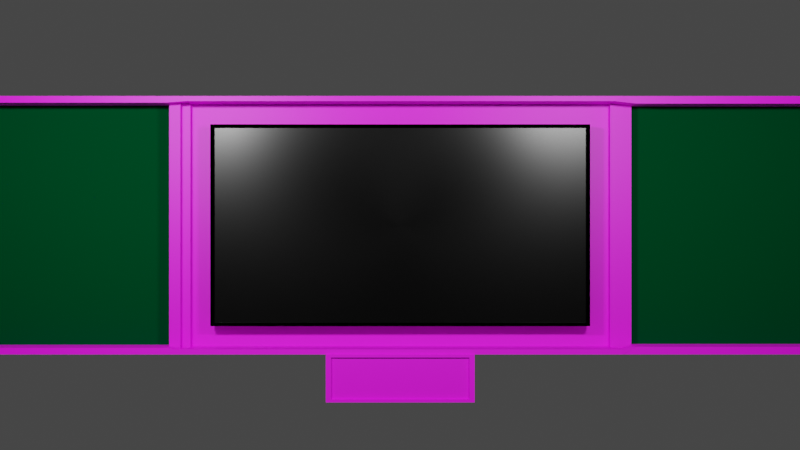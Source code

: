 # Source: ChalkBoard.blend  (saved by Blender 3.3.6; exported with 4.5.12 LTS)
import bpy
from mathutils import Matrix  # noqa: F401  (used for matrix-valued properties, if any)

bpy.ops.wm.read_factory_settings(use_empty=True)
scene = bpy.context.scene
scene.name = 'Scene'

# ---- collections
col_collection = bpy.data.collections.new('Collection'); scene.collection.children.link(col_collection)

# ---- images (referenced by path relative to the original .blend; pixels are not part of the script)
import os
ASSET_DIR = os.environ.get("B2B_ASSET_DIR", "")  # directory of the original .blend (textures are referenced by path, not embedded)
HERE = os.path.dirname(os.path.abspath(__file__))  # packed textures are extracted next to this script under _unpacked/

def load_image(name, relpath, width, height, colorspace="sRGB"):
    """Load a texture the original file referenced (path relative to the .blend, or extracted next to this script)."""
    p = next((c for c in (os.path.join(HERE, relpath), os.path.join(ASSET_DIR, relpath)) if relpath and os.path.exists(c)), "")
    if p:
        img = bpy.data.images.load(p, check_existing=True)
        img.name = name
    else:  # same state as the original file: an image datablock whose file is absent (Cycles renders it pink)
        img = bpy.data.images.new(name, width, height)
        img.source = "FILE"
        img.filepath = "//" + (relpath or name)
    img.colorspace_settings.name = colorspace
    return img
img_oakwood_jpg_001 = load_image('OakWood.jpg.001', 'OakWood.jpg', 1024, 1024, 'sRGB')

# ---- materials (node trees are filled in below, after node groups)
mat_material_001 = bpy.data.materials.new('Material.001')
mat_material_001.use_transparent_shadow = False
mat_chalk_board = bpy.data.materials.new('Chalk board')
mat_chalk_board.use_transparent_shadow = False
mat_screen = bpy.data.materials.new('screen ')
mat_screen.use_transparent_shadow = False
mat_outer_black = bpy.data.materials.new('Outer black')
mat_outer_black.use_transparent_shadow = False

# ---- material node trees
mat_material_001.use_nodes = True; mat_material_001.node_tree.nodes.clear()
_N = mat_material_001.node_tree.nodes; _L = mat_material_001.node_tree.links
n0 = _N.new('ShaderNodeBsdfPrincipled'); n0.name = 'Principled BSDF'; n0.location = (10, 300)
n0.distribution = 'GGX'
n0.subsurface_method = 'RANDOM_WALK_SKIN'
n0.inputs[3].default_value = 1.45
n0.inputs[27].default_value = (0.0, 0.0, 0.0, 1.0)
n0.inputs[28].default_value = 1.0
n1 = _N.new('ShaderNodeOutputMaterial'); n1.name = 'Material Output'; n1.location = (300, 300)
n2 = _N.new('ShaderNodeTexImage'); n2.name = 'Image Texture'; n2.location = (-280, 275)
n2.image = img_oakwood_jpg_001
_L.new(n0.outputs[0], n1.inputs[0])
_L.new(n2.outputs[0], n0.inputs[0])
n1.is_active_output = True
mat_chalk_board.use_nodes = True; mat_chalk_board.node_tree.nodes.clear()
_N = mat_chalk_board.node_tree.nodes; _L = mat_chalk_board.node_tree.links
n0 = _N.new('ShaderNodeBsdfPrincipled'); n0.name = 'Principled BSDF'; n0.location = (10, 300)
n0.distribution = 'GGX'
n0.subsurface_method = 'RANDOM_WALK_SKIN'
n0.inputs[0].default_value = (0.0, 0.05141, 0.01477, 1.0)
n0.inputs[2].default_value = 1.0
n0.inputs[3].default_value = 1.45
n0.inputs[13].default_value = 0.0
n0.inputs[27].default_value = (0.0, 0.0, 0.0, 1.0)
n0.inputs[28].default_value = 1.0
n1 = _N.new('ShaderNodeOutputMaterial'); n1.name = 'Material Output'; n1.location = (300, 300)
_L.new(n0.outputs[0], n1.inputs[0])
n1.is_active_output = True
mat_screen.use_nodes = True; mat_screen.node_tree.nodes.clear()
_N = mat_screen.node_tree.nodes; _L = mat_screen.node_tree.links
n0 = _N.new('ShaderNodeBsdfPrincipled'); n0.name = 'Principled BSDF'; n0.location = (10, 300)
n0.distribution = 'GGX'
n0.subsurface_method = 'RANDOM_WALK_SKIN'
n0.inputs[0].default_value = (0.0, 0.0, 0.0, 1.0)
n0.inputs[1].default_value = 0.4404
n0.inputs[2].default_value = 0.2523
n0.inputs[3].default_value = 1.45
n0.inputs[13].default_value = 0.6193
n0.inputs[15].default_value = 0.1835
n0.inputs[27].default_value = (0.0, 0.0, 0.0, 1.0)
n0.inputs[28].default_value = 1.0
n1 = _N.new('ShaderNodeOutputMaterial'); n1.name = 'Material Output'; n1.location = (300, 300)
_L.new(n0.outputs[0], n1.inputs[0])
n1.is_active_output = True
mat_outer_black.use_nodes = True; mat_outer_black.node_tree.nodes.clear()
_N = mat_outer_black.node_tree.nodes; _L = mat_outer_black.node_tree.links
n0 = _N.new('ShaderNodeBsdfPrincipled'); n0.name = 'Principled BSDF'; n0.location = (10, 300)
n0.distribution = 'GGX'
n0.subsurface_method = 'RANDOM_WALK_SKIN'
n0.inputs[0].default_value = (0.0, 0.0, 0.0, 1.0)
n0.inputs[2].default_value = 1.0
n0.inputs[3].default_value = 1.45
n0.inputs[11].default_value = 1.01
n0.inputs[13].default_value = 0.0
n0.inputs[27].default_value = (0.0, 0.0, 0.0, 1.0)
n0.inputs[28].default_value = 1.0
n1 = _N.new('ShaderNodeOutputMaterial'); n1.name = 'Material Output'; n1.location = (300, 300)
_L.new(n0.outputs[0], n1.inputs[0])
n1.is_active_output = True

# ---- world
world_world = bpy.data.worlds.new('World'); scene.world = world_world
world_world.use_nodes = True; world_world.node_tree.nodes.clear()
_N = world_world.node_tree.nodes; _L = world_world.node_tree.links
n0 = _N.new('ShaderNodeOutputWorld'); n0.name = 'World Output'; n0.location = (300, 300)
n1 = _N.new('ShaderNodeBackground'); n1.name = 'Background'; n1.location = (10, 300)
n1.inputs[0].default_value = (0.05088, 0.05088, 0.05088, 1.0)
_L.new(n1.outputs[0], n0.inputs[0])
n0.is_active_output = True
world_world.color = (0.05088, 0.05088, 0.05088)
world_world.use_sun_shadow = False
world_world.sun_shadow_jitter_overblur = 0.0

# ---- cameras
cam_camera = bpy.data.cameras.new('Camera')

# ---- lights
light_point_001 = bpy.data.lights.new('Point.001', 'POINT')
light_point_001.transmission_factor = 0.0
light_point_001.energy = 632.7
light_point_001.shadow_soft_size = 0.25
light_point_001.shadow_maximum_resolution = 0.006
light_point_001.use_absolute_resolution = True
light_point_002 = bpy.data.lights.new('Point.002', 'POINT')
light_point_002.transmission_factor = 0.0
light_point_002.energy = 400.0
light_point_002.shadow_soft_size = 0.25
light_point_002.shadow_maximum_resolution = 0.006
light_point_002.use_absolute_resolution = True
light_point_003 = bpy.data.lights.new('Point.003', 'POINT')
light_point_003.transmission_factor = 0.0
light_point_003.energy = 400.0
light_point_003.shadow_soft_size = 0.25
light_point_003.shadow_maximum_resolution = 0.006
light_point_003.use_absolute_resolution = True
light_point_004 = bpy.data.lights.new('Point.004', 'POINT')
light_point_004.transmission_factor = 0.0
light_point_004.energy = 400.0
light_point_004.shadow_soft_size = 0.25
light_point_004.shadow_maximum_resolution = 0.006
light_point_004.use_absolute_resolution = True

# ---- meshes
me_plane = bpy.data.meshes.new('Plane')
me_plane.from_pydata([(-1.0, -1.0, 0.0), (1.0, -1.0, 0.0), (-1.0, 1.0, -0.03751), (1.0, 1.0, -0.03751), (-1.0, 0.3333, -0.03751), (-1.0, -0.3333, -0.03751), (1.0, -0.3333, -0.03751), (1.0, 0.3333, -0.03751), (-0.9493, -0.3502, -0.03751), (-0.9493, -0.9831, -0.03751), (0.9493, -0.9831, -0.03751), (0.9493, -0.3502, -0.03751), (-1.0, -0.3333, 0.02349), (-1.0, -1.0, 0.1823), (1.0, -1.0, 0.1823), (1.0, -0.3333, 0.02349), (-0.9493, -0.3502, 0.02349), (-0.9493, -0.9831, 0.1823), (0.9493, -0.9831, 0.1823), (0.9493, -0.3502, 0.02349), (-0.9606, 0.3202, -0.03751), (-0.9606, -0.3202, -0.03751), (0.9606, -0.3202, -0.03751), (0.9606, 0.3202, -0.03751), (-1.0, 0.3333, 0.0229), (-1.0, -0.3333, 0.0229), (1.0, -0.3333, 0.0229), (1.0, 0.3333, 0.0229), (-0.9606, 0.3202, 0.0229), (-0.9606, -0.3202, 0.0229), (0.9606, -0.3202, 0.0229), (0.9606, 0.3202, 0.0229), (-1.0, 0.3333, 0.09669), (-1.0, -0.3333, 0.09669), (1.0, -0.3333, 0.09669), (1.0, 0.3333, 0.09669), (-0.9606, 0.3202, 0.09669), (-0.9606, -0.3202, 0.09669), (0.9606, -0.3334, 0.09669), (0.9606, 0.3335, 0.09669), (-1.0, -0.3333, 0.1885), (-1.0, -1.0, 0.1885), (1.0, -1.0, 0.1885), (1.0, -0.3333, 0.1885), (-0.9493, -0.3502, 0.1885), (-0.9493, -0.9831, 0.1885), (0.9493, -0.9831, 0.1885), (0.9493, -0.3502, 0.1885), (1.0, -0.3333, 0.08037), (-1.0, -0.3333, 0.08037), (0.9493, -0.3502, 0.08037), (-0.9493, -0.3502, 0.08037), (-1.0, 0.3333, 0.1885), (-1.0, -0.3333, 0.1885), (1.0, -0.3333, 0.1885), (1.0, 0.3333, 0.1885), (-0.9606, 0.3202, 0.1885), (-0.9606, -0.3202, 0.1885), (0.9606, -0.3334, 0.1885), (0.9606, 0.3335, 0.1885), (0.9424, 0.3525, -0.03751), (0.9424, 0.9808, -0.03751), (-0.9424, 0.9808, -0.03751), (-0.9424, 0.3525, -0.03751), (1.0, 0.3333, 0.02171), (-1.0, 0.3333, 0.02171), (0.9424, 0.3525, 0.02171), (-0.9424, 0.3525, 0.02171), (1.0, 0.3333, 0.1858), (1.0, 1.0, 0.1858), (0.9424, 0.3525, 0.1858), (0.9424, 0.9808, 0.1858), (1.0, 1.0, 0.1825), (-1.0, 1.0, 0.1825), (0.9424, 0.9808, 0.1825), (-0.9424, 0.9808, 0.1825), (-1.0, 1.0, 0.1848), (-1.0, 0.3333, 0.1848), (-0.9424, 0.9808, 0.1848), (-0.9424, 0.3525, 0.1848), (-1.0, 0.1111, -0.03751), (-1.0, -0.1111, -0.03751), (1.0, -0.1111, -0.03751), (1.0, 0.1111, -0.03751), (-0.9606, 0.1067, -0.03751), (-0.9606, -0.1067, -0.03751), (0.9606, -0.1067, -0.03751), (0.9606, 0.1067, -0.03751), (-1.0, 0.1111, 0.0229), (-1.0, -0.1111, 0.0229), (1.0, -0.1111, 0.0229), (1.0, 0.1111, 0.0229), (-0.9606, 0.1067, 0.0229), (-0.9606, -0.1067, 0.0229), (0.9606, -0.1067, 0.0229), (0.9606, 0.1067, 0.0229), (-1.0, 0.1111, 0.09669), (-1.0, -0.1111, 0.09669), (1.0, -0.1111, 0.09669), (1.0, 0.1111, 0.09669), (-0.9606, 0.1067, 0.09669), (-0.9606, -0.1067, 0.09669), (0.9606, -0.1111, 0.09669), (0.9606, 0.1112, 0.09669), (-1.0, 0.1111, 0.1885), (-1.0, -0.1111, 0.1885), (1.0, -0.1111, 0.1885), (1.0, 0.1111, 0.1885), (-0.9606, 0.1067, 0.1885), (-0.9606, -0.1067, 0.1885), (0.9606, -0.1111, 0.1885), (0.9606, 0.1112, 0.1885), (1.368, -0.1111, -0.03751), (1.368, 0.1111, -0.03751), (1.368, -0.1111, 0.0229), (1.368, 0.1111, 0.0229), (1.368, -0.1111, 0.09669), (1.368, 0.1111, 0.09669), (1.368, -0.1111, 0.1885), (1.368, 0.1111, 0.1885), (1.021, -0.1034, 0.1885), (1.021, 0.1034, 0.1885), (1.346, -0.1034, 0.1885), (1.346, 0.1034, 0.1885), (1.0, -0.1111, 0.2087), (1.0, 0.1111, 0.2087), (1.368, -0.1111, 0.2087), (1.368, 0.1111, 0.2087), (1.021, -0.1034, 0.2087), (1.021, 0.1034, 0.2087), (1.346, -0.1034, 0.2087), (1.346, 0.1034, 0.2087)], [], [(60, 63, 67, 66), (8, 11, 19, 16), (7, 4, 24, 27), (9, 10, 11, 8), (1, 6, 15, 14), (6, 5, 12, 15), (9, 8, 16, 17), (13, 14, 18, 17), (19, 15, 48, 50), (18, 14, 42, 46), (16, 12, 40, 44), (10, 9, 17, 18), (5, 0, 13, 12), (11, 10, 18, 19), (0, 1, 14, 13), (84, 87, 23, 20), (86, 22, 30, 94), (20, 23, 31, 28), (5, 6, 26, 25), (25, 26, 30, 29), (27, 24, 28, 31), (27, 31, 39, 35), (92, 28, 36, 100), (83, 7, 27, 91), (81, 5, 25, 89), (22, 21, 29, 30), (84, 20, 28, 92), (36, 32, 52, 56), (99, 35, 55, 107), (89, 25, 33, 97), (25, 29, 37, 33), (94, 30, 38, 102), (91, 27, 35, 99), (28, 24, 32, 36), (30, 26, 34, 38), (42, 43, 47, 46), (40, 41, 45, 44), (19, 18, 46, 47), (17, 16, 44, 45), (14, 15, 43, 42), (15, 19, 47, 43), (12, 13, 41, 40), (13, 17, 45, 41), (48, 49, 51, 50), (16, 19, 50, 51), (15, 12, 49, 48), (12, 16, 51, 49), (107, 55, 59, 111), (105, 53, 57, 109), (38, 34, 54, 58), (100, 36, 56, 108), (97, 33, 53, 105), (35, 39, 59, 55), (33, 37, 57, 53), (102, 38, 58, 110), (63, 60, 61, 62), (62, 61, 74, 75), (62, 2, 76, 78), (60, 7, 68, 70), (65, 64, 66, 67), (7, 60, 66, 64), (4, 7, 64, 65), (63, 4, 65, 67), (68, 69, 71, 70), (61, 60, 70, 71), (7, 3, 69, 68), (3, 61, 71, 69), (72, 73, 75, 74), (3, 2, 73, 72), (2, 62, 75, 73), (61, 3, 72, 74), (76, 77, 79, 78), (63, 62, 78, 79), (2, 4, 77, 76), (4, 63, 79, 77), (39, 103, 111, 59), (103, 102, 110, 111), (32, 96, 104, 52), (96, 97, 105, 104), (37, 101, 109, 57), (101, 100, 108, 109), (52, 104, 108, 56), (104, 105, 109, 108), (54, 106, 110, 58), (106, 107, 111, 110), (26, 90, 98, 34), (99, 107, 119, 117), (31, 95, 103, 39), (95, 94, 102, 103), (24, 88, 96, 32), (88, 89, 97, 96), (34, 98, 106, 54), (98, 90, 114, 116), (21, 85, 93, 29), (85, 84, 92, 93), (4, 80, 88, 24), (80, 81, 89, 88), (6, 82, 90, 26), (83, 91, 115, 113), (29, 93, 101, 37), (93, 92, 100, 101), (23, 87, 95, 31), (87, 86, 94, 95), (21, 22, 86, 85), (85, 86, 87, 84), (114, 115, 117, 116), (116, 117, 119, 118), (112, 113, 115, 114), (118, 119, 127, 126), (82, 83, 113, 112), (90, 82, 112, 114), (91, 99, 117, 115), (106, 98, 116, 118), (121, 120, 122, 123), (120, 121, 129, 128), (121, 123, 131, 129), (107, 106, 124, 125), (125, 124, 128, 129), (126, 127, 131, 130), (124, 126, 130, 128), (127, 125, 129, 131), (106, 118, 126, 124), (119, 107, 125, 127), (122, 120, 128, 130), (123, 122, 130, 131), (54, 58, 47), (47, 58, 38, 50), (70, 66, 39, 59), (59, 55, 70), (53, 57, 44), (44, 57, 37, 51), (52, 56, 79), (56, 28, 67, 79)])
me_plane.polygons.foreach_set('material_index', [0, 0, 0, 1, 0, 0, 0, 0, 0, 0, 0, 0, 0, 0, 0, 0, 0, 0, 0, 0, 0, 0, 0, 0, 0, 0, 0, 0, 0, 0, 0, 0, 0, 0, 0, 0, 0, 0, 0, 0, 0, 0, 0, 0, 0, 0, 0, 0, 0, 0, 0, 0, 0, 0, 0, 1, 0, 0, 0, 0, 0, 0, 0, 0, 0, 0, 0, 0, 0, 0, 0, 0, 0, 0, 0, 0, 0, 0, 0, 0, 0, 0, 0, 0, 0, 0, 0, 0, 0, 0, 0, 0, 0, 0, 0, 0, 0, 0, 0, 0, 0, 0, 0, 0, 0, 0, 0, 0, 0, 0, 0, 0, 0, 0, 0, 0, 0, 0, 0, 0, 0, 0, 0, 0, 0, 0, 0, 0, 0, 0, 0, 0, 0])
_uv = me_plane.uv_layers.new(name='UVMap')
_uv.uv.foreach_set('vector', [0.1118, 0.4652, 0.2059, 0.1583, 0.2149, 0.1523, 0.1282, 0.4757, 0.6069, 0.2169, 0.566, 0.6806, 0.551, 0.7045, 0.5876, 0.191, 0.1133, 0.576, 0.2255, 0.09076, 0.2497, 0.102, 0.1429, 0.6153, 0.7837, 0.2243, 0.7513, 0.6761, 0.566, 0.6806, 0.6069, 0.2169, 0.8898, 0.8334, 0.4791, 0.8329, 0.5044, 0.8028, 0.8301, 0.7589, 0.4791, 0.8329, 0.5244, 0.0921, 0.5414, 0.1179, 0.5044, 0.8028, 0.7837, 0.2243, 0.6069, 0.2169, 0.5876, 0.191, 0.8255, 0.184, 0.8327, 0.1632, 0.8301, 0.7589, 0.8238, 0.738, 0.8255, 0.184, 0.551, 0.7045, 0.5044, 0.8028, 0.5182, 0.7096, 0.5352, 0.6903, 0.8238, 0.738, 0.8301, 0.7589, 0.8262, 0.7555, 0.8222, 0.7406, 0.5876, 0.191, 0.5414, 0.1179, 0.697, 0.1586, 0.6969, 0.1721, 0.7513, 0.6761, 0.7837, 0.2243, 0.8255, 0.184, 0.8238, 0.738, 0.5244, 0.0921, 0.8898, 0.09668, 0.8327, 0.1632, 0.5414, 0.1179, 0.566, 0.6806, 0.7513, 0.6761, 0.8238, 0.738, 0.551, 0.7045, 0.8898, 0.09668, 0.8898, 0.8334, 0.8301, 0.7589, 0.8327, 0.1632, 0.4804, 0.03178, 0.5017, 0.9414, 0.3263, 0.9575, 0.3703, 0.03245, 0.334, 0.7162, 0.405, 0.7368, 0.4335, 0.7717, 0.324, 0.7456, 0.283, 0.145, 0.1976, 0.6306, 0.1748, 0.6224, 0.2603, 0.1266, 0.5244, 0.0921, 0.4791, 0.8329, 0.4464, 0.8134, 0.4991, 0.1057, 0.4991, 0.1057, 0.4464, 0.8134, 0.4335, 0.7717, 0.4865, 0.1399, 0.1429, 0.6153, 0.2497, 0.102, 0.2603, 0.1266, 0.1748, 0.6224, 0.1429, 0.6153, 0.1748, 0.6224, 0.176, 0.6818, 0.1609, 0.6902, 0.3384, 0.1331, 0.2603, 0.1266, 0.2938, 0.1068, 0.3406, 0.1157, 0.04536, 0.8444, 0.1133, 0.576, 0.1429, 0.6153, 0.1053, 0.8123, 0.4347, 0.002769, 0.5244, 0.0921, 0.4991, 0.1057, 0.422, 0.03271, 0.405, 0.7368, 0.4693, 0.1631, 0.4865, 0.1399, 0.4335, 0.7717, 0.3371, 0.1511, 0.283, 0.145, 0.2603, 0.1266, 0.3384, 0.1331, 0.2938, 0.1068, 0.2889, 0.09404, 0.3095, 0.09058, 0.3109, 0.09495, 0.1526, 0.7958, 0.1609, 0.6902, 0.1736, 0.7143, 0.2029, 0.7858, 0.422, 0.03271, 0.4991, 0.1057, 0.4533, 0.1019, 0.4092, 0.06122, 0.4991, 0.1057, 0.4865, 0.1399, 0.4487, 0.1161, 0.4533, 0.1019, 0.324, 0.7456, 0.4335, 0.7717, 0.382, 0.8051, 0.3138, 0.7765, 0.1053, 0.8123, 0.1429, 0.6153, 0.1609, 0.6902, 0.1526, 0.7958, 0.2603, 0.1266, 0.2497, 0.102, 0.2889, 0.09404, 0.2938, 0.1068, 0.4335, 0.7717, 0.4464, 0.8134, 0.3875, 0.8257, 0.382, 0.8051, 0.8262, 0.7555, 0.6987, 0.7543, 0.7009, 0.7424, 0.8222, 0.7406, 0.697, 0.1586, 0.8297, 0.1663, 0.8236, 0.181, 0.6969, 0.1721, 0.551, 0.7045, 0.8238, 0.738, 0.8222, 0.7406, 0.7009, 0.7424, 0.8255, 0.184, 0.5876, 0.191, 0.6969, 0.1721, 0.8236, 0.181, 0.8301, 0.7589, 0.5044, 0.8028, 0.6987, 0.7543, 0.8262, 0.7555, 0.5044, 0.8028, 0.551, 0.7045, 0.7009, 0.7424, 0.6987, 0.7543, 0.5414, 0.1179, 0.8327, 0.1632, 0.8297, 0.1663, 0.697, 0.1586, 0.8327, 0.1632, 0.8255, 0.184, 0.8236, 0.181, 0.8297, 0.1663, 0.5182, 0.7096, 0.565, 0.1937, 0.5712, 0.2046, 0.5352, 0.6903, 0.5876, 0.191, 0.551, 0.7045, 0.5352, 0.6903, 0.5712, 0.2046, 0.5044, 0.8028, 0.5414, 0.1179, 0.565, 0.1937, 0.5182, 0.7096, 0.5414, 0.1179, 0.5876, 0.191, 0.5712, 0.2046, 0.565, 0.1937, 0.2029, 0.7858, 0.1736, 0.7143, 0.1787, 0.7076, 0.2153, 0.7658, 0.3993, 0.08725, 0.4344, 0.1015, 0.432, 0.1065, 0.3968, 0.09665, 0.382, 0.8051, 0.3875, 0.8257, 0.3564, 0.8305, 0.3574, 0.8209, 0.3406, 0.1157, 0.2938, 0.1068, 0.3109, 0.09495, 0.3433, 0.09333, 0.4092, 0.06122, 0.4533, 0.1019, 0.4344, 0.1015, 0.3993, 0.08725, 0.1609, 0.6902, 0.176, 0.6818, 0.1792, 0.7074, 0.1736, 0.7143, 0.4533, 0.1019, 0.4487, 0.1161, 0.4322, 0.1064, 0.4344, 0.1015, 0.3138, 0.7765, 0.382, 0.8051, 0.3575, 0.8203, 0.2981, 0.8157, 0.2059, 0.1583, 0.1118, 0.4652, 0.03498, 0.3777, 0.1121, 0.1837, 0.1121, 0.1837, 0.03498, 0.3777, 0.05316, 0.2901, 0.1175, 0.2038, 0.1121, 0.1837, 0.05927, 0.2345, 0.1614, 0.1451, 0.1528, 0.142, 0.1118, 0.4652, 0.1133, 0.576, 0.0366, 0.4164, 0.03423, 0.4157, 0.2205, 0.1204, 0.1247, 0.4956, 0.1282, 0.4757, 0.2149, 0.1523, 0.1133, 0.576, 0.1118, 0.4652, 0.1282, 0.4757, 0.1247, 0.4956, 0.2255, 0.09076, 0.1133, 0.576, 0.1247, 0.4956, 0.2205, 0.1204, 0.2059, 0.1583, 0.2255, 0.09076, 0.2205, 0.1204, 0.2149, 0.1523, 0.0366, 0.4164, 0.04102, 0.42, 0.04255, 0.4204, 0.03423, 0.4157, 0.03498, 0.3777, 0.1118, 0.4652, 0.03423, 0.4157, 0.04255, 0.4204, 0.1133, 0.576, 0.0001033, 0.3783, 0.04102, 0.42, 0.0366, 0.4164, 0.0001033, 0.3783, 0.03498, 0.3777, 0.04255, 0.4204, 0.04102, 0.42, 0.04992, 0.2625, 0.1277, 0.2095, 0.1175, 0.2038, 0.05316, 0.2901, 0.0001033, 0.3783, 0.05927, 0.2345, 0.1277, 0.2095, 0.04992, 0.2625, 0.05927, 0.2345, 0.1121, 0.1837, 0.1175, 0.2038, 0.1277, 0.2095, 0.03498, 0.3777, 0.0001033, 0.3783, 0.04992, 0.2625, 0.05316, 0.2901, 0.1614, 0.1451, 0.1506, 0.1506, 0.1503, 0.1508, 0.1528, 0.142, 0.2059, 0.1583, 0.1121, 0.1837, 0.1528, 0.142, 0.1503, 0.1508, 0.05927, 0.2345, 0.2255, 0.09076, 0.1506, 0.1506, 0.1614, 0.1451, 0.2255, 0.09076, 0.2059, 0.1583, 0.1503, 0.1508, 0.1506, 0.1506, 0.176, 0.6818, 0.2377, 0.7295, 0.2153, 0.7658, 0.1787, 0.7076, 0.2377, 0.7295, 0.3138, 0.7765, 0.2981, 0.8157, 0.2153, 0.7658, 0.2889, 0.09404, 0.3355, 0.05651, 0.342, 0.08431, 0.3095, 0.09058, 0.3355, 0.05651, 0.4092, 0.06122, 0.3993, 0.08725, 0.342, 0.08431, 0.4487, 0.1161, 0.3951, 0.1206, 0.3968, 0.09665, 0.432, 0.1065, 0.3951, 0.1206, 0.3406, 0.1157, 0.3433, 0.09333, 0.3968, 0.09665, 0.3095, 0.09058, 0.342, 0.08431, 0.3433, 0.09333, 0.3109, 0.09495, 0.342, 0.08431, 0.3993, 0.08725, 0.3968, 0.09665, 0.3433, 0.09333, 0.3564, 0.8305, 0.292, 0.8364, 0.2981, 0.8157, 0.3575, 0.8203, 0.292, 0.8364, 0.2029, 0.7858, 0.2153, 0.7658, 0.2981, 0.8157, 0.4464, 0.8134, 0.3197, 0.9375, 0.3086, 0.8861, 0.3875, 0.8257, 0.1526, 0.7958, 0.2029, 0.7858, 0.2085, 0.8784, 0.2064, 0.8856, 0.1748, 0.6224, 0.2534, 0.7038, 0.2377, 0.7295, 0.176, 0.6818, 0.2534, 0.7038, 0.324, 0.7456, 0.3138, 0.7765, 0.2377, 0.7295, 0.2497, 0.102, 0.3251, 0.02918, 0.3355, 0.05651, 0.2889, 0.09404, 0.3251, 0.02918, 0.422, 0.03271, 0.4092, 0.06122, 0.3355, 0.05651, 0.3875, 0.8257, 0.3086, 0.8861, 0.292, 0.8364, 0.3564, 0.8305, 0.3086, 0.8861, 0.3197, 0.9375, 0.2178, 0.8864, 0.2187, 0.8825, 0.4693, 0.1631, 0.3944, 0.1561, 0.3952, 0.1401, 0.4865, 0.1399, 0.3944, 0.1561, 0.3371, 0.1511, 0.3384, 0.1331, 0.3952, 0.1401, 0.2255, 0.09076, 0.3126, 0.0001033, 0.3251, 0.02918, 0.2497, 0.102, 0.3126, 0.0001033, 0.4347, 0.002769, 0.422, 0.03271, 0.3251, 0.02918, 0.4791, 0.8329, 0.3253, 0.9999, 0.3197, 0.9375, 0.4464, 0.8134, 0.04536, 0.8444, 0.1053, 0.8123, 0.2056, 0.8955, 0.2072, 0.9071, 0.4865, 0.1399, 0.3952, 0.1401, 0.3951, 0.1206, 0.4487, 0.1161, 0.3952, 0.1401, 0.3384, 0.1331, 0.3406, 0.1157, 0.3951, 0.1206, 0.1976, 0.6306, 0.2657, 0.6819, 0.2534, 0.7038, 0.1748, 0.6224, 0.2657, 0.6819, 0.334, 0.7162, 0.324, 0.7456, 0.2534, 0.7038, 0.5112, 0.05995, 0.4155, 0.9141, 0.3098, 0.8833, 0.3997, 0.04959, 0.5617, -0.002086, 0.4757, 0.9403, 0.3281, 0.9517, 0.4577, -0.01116, 0.2178, 0.8864, 0.2056, 0.8955, 0.2064, 0.8856, 0.2187, 0.8825, 0.2187, 0.8825, 0.2064, 0.8856, 0.2085, 0.8784, 0.2199, 0.8776, 0.218, 0.8895, 0.2072, 0.9071, 0.2056, 0.8955, 0.2178, 0.8864, 0.2199, 0.8776, 0.2085, 0.8784, 0.2098, 0.874, 0.2204, 0.8761, 0.3253, 0.9999, 0.04536, 0.8444, 0.2072, 0.9071, 0.218, 0.8895, 0.3197, 0.9375, 0.3253, 0.9999, 0.218, 0.8895, 0.2178, 0.8864, 0.1053, 0.8123, 0.1526, 0.7958, 0.2064, 0.8856, 0.2056, 0.8955, 0.292, 0.8364, 0.3086, 0.8861, 0.2187, 0.8825, 0.2199, 0.8776, 0.211, 0.826, 0.2552, 0.8531, 0.2219, 0.8723, 0.2133, 0.8661, 0.2552, 0.8531, 0.211, 0.826, 0.2086, 0.8157, 0.2663, 0.8473, 0.211, 0.826, 0.2133, 0.8661, 0.2108, 0.8697, 0.2086, 0.8157, 0.2029, 0.7858, 0.292, 0.8364, 0.2722, 0.8436, 0.2084, 0.802, 0.2084, 0.802, 0.2722, 0.8436, 0.2663, 0.8473, 0.2086, 0.8157, 0.2204, 0.8761, 0.2098, 0.874, 0.2108, 0.8697, 0.2219, 0.8744, 0.2722, 0.8436, 0.2204, 0.8761, 0.2219, 0.8744, 0.2663, 0.8473, 0.2098, 0.874, 0.2084, 0.802, 0.2086, 0.8157, 0.2108, 0.8697, 0.292, 0.8364, 0.2199, 0.8776, 0.2204, 0.8761, 0.2722, 0.8436, 0.2085, 0.8784, 0.2029, 0.7858, 0.2084, 0.802, 0.2098, 0.874, 0.2219, 0.8723, 0.2552, 0.8531, 0.2663, 0.8473, 0.2219, 0.8744, 0.2133, 0.8661, 0.2219, 0.8723, 0.2219, 0.8744, 0.2108, 0.8697, 0.8998, 0.1128, 0.8954, 0.1226, 0.89, 0.1236, 0.89, 0.1236, 0.8954, 0.1226, 0.8998, 0.1472, 0.8951, 0.1525, 0.89, 0.04392, 0.8987, 0.0001033, 0.9018, 0.02152, 0.8969, 0.04602, 0.8969, 0.04602, 0.9018, 0.05556, 0.89, 0.04392, 0.899, 0.1527, 0.8987, 0.164, 0.89, 0.1641, 0.89, 0.1641, 0.8987, 0.164, 0.899, 0.189, 0.8904, 0.1935, 0.901, 0.05577, 0.9001, 0.06703, 0.89, 0.0682, 0.9001, 0.06703, 0.901, 0.1121, 0.8909, 0.1126, 0.89, 0.0682])
me_plane.materials.append(mat_material_001)
me_plane.materials.append(mat_chalk_board)
me_plane.update()
me_plane_001 = bpy.data.meshes.new('Plane.001')
me_plane_001.from_pydata([(-1.0, -1.0, 0.0), (1.0, -1.0, 0.0), (-1.0, 1.0, 0.0), (1.0, 1.0, 0.0), (-1.0, -1.0, -0.1049), (1.0, -1.0, -0.1049), (-1.0, 1.0, -0.1049), (1.0, 1.0, -0.1049), (-0.5852, -0.5852, -0.1694), (0.5852, -0.5852, -0.1694), (-0.5852, 0.5852, -0.1694), (0.5852, 0.5852, -0.1694), (-0.9672, 0.9795, -3.012e-09), (-0.9672, -0.9795, -3.012e-09), (0.9672, -0.9795, 3.012e-09), (0.9672, 0.9795, 3.012e-09), (-1.0, 1.0, 0.02506), (-1.0, -1.0, 0.02506), (1.0, -1.0, 0.02506), (1.0, 1.0, 0.02506), (-0.9672, 0.9795, 0.02506), (-0.9672, -0.9795, 0.02506), (0.9672, -0.9795, 0.02506), (0.9672, 0.9795, 0.02506)], [], [(2, 3, 19, 16), (5, 7, 11, 9), (1, 3, 7, 5), (2, 0, 4, 6), (3, 2, 6, 7), (0, 1, 5, 4), (8, 9, 11, 10), (6, 4, 8, 10), (7, 6, 10, 11), (4, 5, 9, 8), (13, 12, 15, 14), (12, 13, 21, 20), (0, 2, 16, 17), (14, 15, 23, 22), (17, 16, 20, 21), (16, 19, 23, 20), (18, 17, 21, 22), (19, 18, 22, 23), (15, 12, 20, 23), (1, 0, 17, 18), (13, 14, 22, 21), (3, 1, 18, 19)])
me_plane_001.polygons.foreach_set('material_index', [1, 0, 1, 1, 1, 1, 0, 0, 0, 0, 0, 0, 1, 0, 1, 1, 1, 1, 0, 1, 0, 1])
_uv = me_plane_001.uv_layers.new(name='UVMap')
_uv.uv.foreach_set('vector', [0.0, 1.0, 1.0, 1.0, 1.0, 1.0, 0.0, 1.0, 1.0, 0.0, 1.0, 1.0, 1.0, 1.0, 1.0, 0.0, 1.0, 0.0, 1.0, 1.0, 1.0, 1.0, 1.0, 0.0, 0.0, 1.0, 0.0, 0.0, 0.0, 0.0, 0.0, 1.0, 1.0, 1.0, 0.0, 1.0, 0.0, 1.0, 1.0, 1.0, 0.0, 0.0, 1.0, 0.0, 1.0, 0.0, 0.0, 0.0, 0.0, 0.0, 1.0, 0.0, 1.0, 1.0, 0.0, 1.0, 0.0, 1.0, 0.0, 0.0, 0.0, 0.0, 0.0, 1.0, 1.0, 1.0, 0.0, 1.0, 0.0, 1.0, 1.0, 1.0, 0.0, 0.0, 1.0, 0.0, 1.0, 0.0, 0.0, 0.0, 0.0, 0.0, 0.0, 1.0, 1.0, 1.0, 1.0, 0.0, 0.0, 1.0, 0.0, 0.0, 0.0, 0.0, 0.0, 1.0, 0.0, 0.0, 0.0, 1.0, 0.0, 1.0, 0.0, 0.0, 1.0, 0.0, 1.0, 1.0, 1.0, 1.0, 1.0, 0.0, 0.0, 0.0, 0.0, 1.0, 0.0, 1.0, 0.0, 0.0, 0.0, 1.0, 1.0, 1.0, 1.0, 1.0, 0.0, 1.0, 1.0, 0.0, 0.0, 0.0, 0.0, 0.0, 1.0, 0.0, 1.0, 1.0, 1.0, 0.0, 1.0, 0.0, 1.0, 1.0, 1.0, 1.0, 0.0, 1.0, 0.0, 1.0, 1.0, 1.0, 1.0, 0.0, 0.0, 0.0, 0.0, 0.0, 1.0, 0.0, 0.0, 0.0, 1.0, 0.0, 1.0, 0.0, 0.0, 0.0, 1.0, 1.0, 1.0, 0.0, 1.0, 0.0, 1.0, 1.0])
me_plane_001.materials.append(mat_screen)
me_plane_001.materials.append(mat_outer_black)
me_plane_001.update()

# ---- objects
ob_plane = bpy.data.objects.new('Plane', me_plane)
ob_plane_001 = bpy.data.objects.new('Plane.001', me_plane_001)
ob_point_001 = bpy.data.objects.new('Point.001', light_point_001)
ob_point_002 = bpy.data.objects.new('Point.002', light_point_002)
ob_point_003 = bpy.data.objects.new('Point.003', light_point_003)
ob_point_004 = bpy.data.objects.new('Point.004', light_point_004)
ob_camera = bpy.data.objects.new('Camera', cam_camera)

# ---- transforms, parenting, visibility, modifiers, constraints
ob_plane.location = (0.0, 0.0, 0.0)
ob_plane.rotation_euler = (-0.0, 1.571, 0.0)
ob_plane.scale = (1.542, 7.972, 1.542)
ob_plane_001.location = (0.132, 0.0, 0.0)
ob_plane_001.rotation_euler = (-0.0, 1.571, 0.0)
ob_plane_001.scale = (1.217, 2.29, 1.0)
ob_point_001.location = (5.557, -2.875, 2.056)
ob_point_002.location = (5.839, 2.423, 1.976)
ob_point_003.location = (5.565, -3.631, 2.056)
ob_point_004.location = (5.832, 3.122, 1.976)
ob_camera.location = (13.55, 0.0, 0.0)
ob_camera.rotation_euler = (1.571, -0.0, 1.571)

# ---- collection membership
col_collection.objects.link(ob_plane)
col_collection.objects.link(ob_plane_001)
col_collection.objects.link(ob_point_001)
col_collection.objects.link(ob_point_002)
col_collection.objects.link(ob_point_003)
col_collection.objects.link(ob_point_004)
col_collection.objects.link(ob_camera)

# ---- scene / render settings (as saved in the file)
scene.camera = ob_camera
scene.frame_start = 1; scene.frame_end = 250; scene.frame_set(1)
scene.render.engine = 'BLENDER_EEVEE_NEXT'
scene.cycles.sampling_pattern = 'TABULATED_SOBOL'
scene.cycles.use_light_tree = False
scene.view_settings.view_transform = 'Filmic'
bpy.context.view_layer.update()
